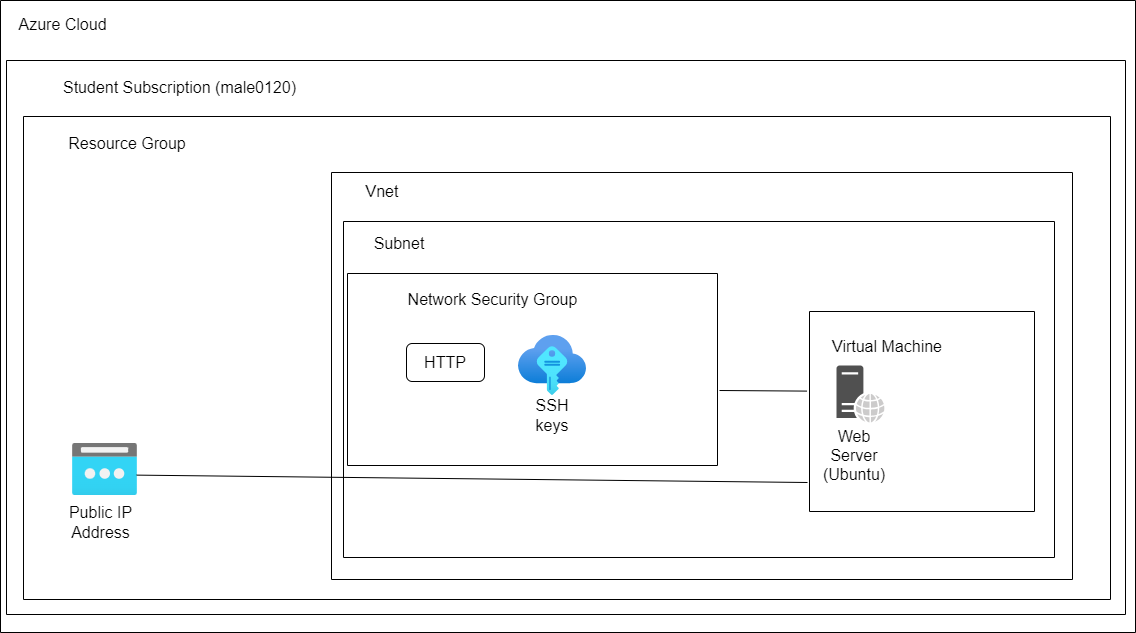

The diagram above was exported from draw.io. Its source (the exported page's mxGraphModel, read from the mxfile embedded in the PNG):
<mxGraphModel dx="1690" dy="1068" grid="0" gridSize="10" guides="1" tooltips="1" connect="1" arrows="1" fold="1" page="0" pageScale="1" pageWidth="850" pageHeight="1100" math="0" shadow="0">
  <root>
    <mxCell id="0" />
    <mxCell id="1" parent="0" />
    <mxCell id="cBMFYURjpF8JD95QySo--7" value="SSH keys" style="text;html=1;strokeColor=none;fillColor=none;align=center;verticalAlign=middle;whiteSpace=wrap;rounded=0;fontSize=16;" vertex="1" parent="1">
      <mxGeometry x="275" y="234" width="60" height="30" as="geometry" />
    </mxCell>
    <mxCell id="cBMFYURjpF8JD95QySo--8" value="" style="image;aspect=fixed;html=1;points=[];align=center;fontSize=12;image=img/lib/azure2/other/SSH_Keys.svg;" vertex="1" parent="1">
      <mxGeometry x="271" y="169" width="68" height="60" as="geometry" />
    </mxCell>
    <mxCell id="cBMFYURjpF8JD95QySo--10" value="HTTP" style="rounded=1;whiteSpace=wrap;html=1;fontSize=16;" vertex="1" parent="1">
      <mxGeometry x="159" y="177" width="78" height="38" as="geometry" />
    </mxCell>
    <mxCell id="cBMFYURjpF8JD95QySo--11" value="Network Security Group" style="text;html=1;strokeColor=none;fillColor=none;align=center;verticalAlign=middle;whiteSpace=wrap;rounded=0;fontSize=16;" vertex="1" parent="1">
      <mxGeometry x="131" y="118" width="229" height="30" as="geometry" />
    </mxCell>
    <mxCell id="cBMFYURjpF8JD95QySo--15" value="" style="swimlane;startSize=0;fontSize=16;" vertex="1" parent="1">
      <mxGeometry x="100" y="107" width="370" height="192" as="geometry" />
    </mxCell>
    <mxCell id="cBMFYURjpF8JD95QySo--17" value="Web Server&lt;br&gt;(Ubuntu)" style="text;html=1;strokeColor=none;fillColor=none;align=center;verticalAlign=middle;whiteSpace=wrap;rounded=0;fontSize=16;" vertex="1" parent="1">
      <mxGeometry x="577" y="274" width="60" height="30" as="geometry" />
    </mxCell>
    <mxCell id="cBMFYURjpF8JD95QySo--18" value="Virtual Machine" style="text;html=1;strokeColor=none;fillColor=none;align=center;verticalAlign=middle;whiteSpace=wrap;rounded=0;fontSize=16;" vertex="1" parent="1">
      <mxGeometry x="560" y="165" width="160" height="30" as="geometry" />
    </mxCell>
    <mxCell id="cBMFYURjpF8JD95QySo--19" value="" style="swimlane;startSize=0;fontSize=16;" vertex="1" parent="1">
      <mxGeometry x="562" y="145" width="225" height="200" as="geometry" />
    </mxCell>
    <mxCell id="cBMFYURjpF8JD95QySo--21" value="" style="swimlane;startSize=0;fontSize=16;" vertex="1" parent="1">
      <mxGeometry x="96" y="55" width="711" height="336" as="geometry" />
    </mxCell>
    <mxCell id="cBMFYURjpF8JD95QySo--22" value="Subnet" style="text;html=1;strokeColor=none;fillColor=none;align=center;verticalAlign=middle;whiteSpace=wrap;rounded=0;fontSize=16;" vertex="1" parent="cBMFYURjpF8JD95QySo--21">
      <mxGeometry x="26" y="7" width="60" height="30" as="geometry" />
    </mxCell>
    <mxCell id="cBMFYURjpF8JD95QySo--23" value="" style="swimlane;startSize=0;fontSize=16;" vertex="1" parent="1">
      <mxGeometry x="84" y="6" width="741" height="407" as="geometry" />
    </mxCell>
    <mxCell id="cBMFYURjpF8JD95QySo--24" value="Vnet" style="text;html=1;strokeColor=none;fillColor=none;align=center;verticalAlign=middle;whiteSpace=wrap;rounded=0;fontSize=16;" vertex="1" parent="cBMFYURjpF8JD95QySo--23">
      <mxGeometry x="21" y="4" width="60" height="30" as="geometry" />
    </mxCell>
    <mxCell id="cBMFYURjpF8JD95QySo--25" value="" style="image;aspect=fixed;html=1;points=[];align=center;fontSize=12;image=img/lib/azure2/networking/Public_IP_Addresses.svg;" vertex="1" parent="1">
      <mxGeometry x="-175" y="277" width="65" height="52" as="geometry" />
    </mxCell>
    <mxCell id="cBMFYURjpF8JD95QySo--26" value="Public IP Address" style="text;html=1;strokeColor=none;fillColor=none;align=center;verticalAlign=middle;whiteSpace=wrap;rounded=0;fontSize=16;" vertex="1" parent="1">
      <mxGeometry x="-183" y="341" width="73" height="30" as="geometry" />
    </mxCell>
    <mxCell id="cBMFYURjpF8JD95QySo--27" value="" style="endArrow=none;html=1;rounded=0;fontSize=12;startSize=8;endSize=8;curved=1;entryX=-0.011;entryY=0.398;entryDx=0;entryDy=0;entryPerimeter=0;" edge="1" parent="1" target="cBMFYURjpF8JD95QySo--19">
      <mxGeometry width="50" height="50" relative="1" as="geometry">
        <mxPoint x="472" y="224" as="sourcePoint" />
        <mxPoint x="560" y="229" as="targetPoint" />
      </mxGeometry>
    </mxCell>
    <mxCell id="cBMFYURjpF8JD95QySo--28" value="" style="endArrow=none;html=1;rounded=0;fontSize=12;startSize=8;endSize=8;curved=1;exitX=0.988;exitY=0.608;exitDx=0;exitDy=0;exitPerimeter=0;" edge="1" parent="1" source="cBMFYURjpF8JD95QySo--25">
      <mxGeometry width="50" height="50" relative="1" as="geometry">
        <mxPoint x="175" y="224" as="sourcePoint" />
        <mxPoint x="560" y="316" as="targetPoint" />
      </mxGeometry>
    </mxCell>
    <mxCell id="cBMFYURjpF8JD95QySo--29" value="" style="swimlane;startSize=0;fontSize=16;" vertex="1" parent="1">
      <mxGeometry x="-224" y="-50" width="1087" height="483" as="geometry" />
    </mxCell>
    <mxCell id="cBMFYURjpF8JD95QySo--30" value="Resource Group" style="text;html=1;strokeColor=none;fillColor=none;align=center;verticalAlign=middle;whiteSpace=wrap;rounded=0;fontSize=16;" vertex="1" parent="cBMFYURjpF8JD95QySo--29">
      <mxGeometry x="44" y="12" width="120" height="30" as="geometry" />
    </mxCell>
    <mxCell id="cBMFYURjpF8JD95QySo--31" value="" style="swimlane;startSize=0;fontSize=16;" vertex="1" parent="1">
      <mxGeometry x="-241" y="-106" width="1119" height="554" as="geometry" />
    </mxCell>
    <mxCell id="cBMFYURjpF8JD95QySo--33" value="Student Subscription (male0120)" style="text;html=1;strokeColor=none;fillColor=none;align=center;verticalAlign=middle;whiteSpace=wrap;rounded=0;fontSize=16;" vertex="1" parent="cBMFYURjpF8JD95QySo--31">
      <mxGeometry x="36" y="12" width="275" height="30" as="geometry" />
    </mxCell>
    <mxCell id="cBMFYURjpF8JD95QySo--34" value="" style="swimlane;startSize=0;fontSize=16;" vertex="1" parent="1">
      <mxGeometry x="-247" y="-166" width="1135" height="632" as="geometry" />
    </mxCell>
    <mxCell id="cBMFYURjpF8JD95QySo--35" value="Azure Cloud" style="text;html=1;align=center;verticalAlign=middle;resizable=0;points=[];autosize=1;strokeColor=none;fillColor=none;fontSize=16;" vertex="1" parent="cBMFYURjpF8JD95QySo--34">
      <mxGeometry x="9" y="8" width="106" height="31" as="geometry" />
    </mxCell>
    <mxCell id="cBMFYURjpF8JD95QySo--36" value="" style="sketch=0;pointerEvents=1;shadow=0;dashed=0;html=1;strokeColor=none;fillColor=#505050;labelPosition=center;verticalLabelPosition=bottom;verticalAlign=top;outlineConnect=0;align=center;shape=mxgraph.office.servers.web_server_ghosted;fontSize=16;" vertex="1" parent="cBMFYURjpF8JD95QySo--34">
      <mxGeometry x="836" y="365" width="48" height="57" as="geometry" />
    </mxCell>
  </root>
</mxGraphModel>